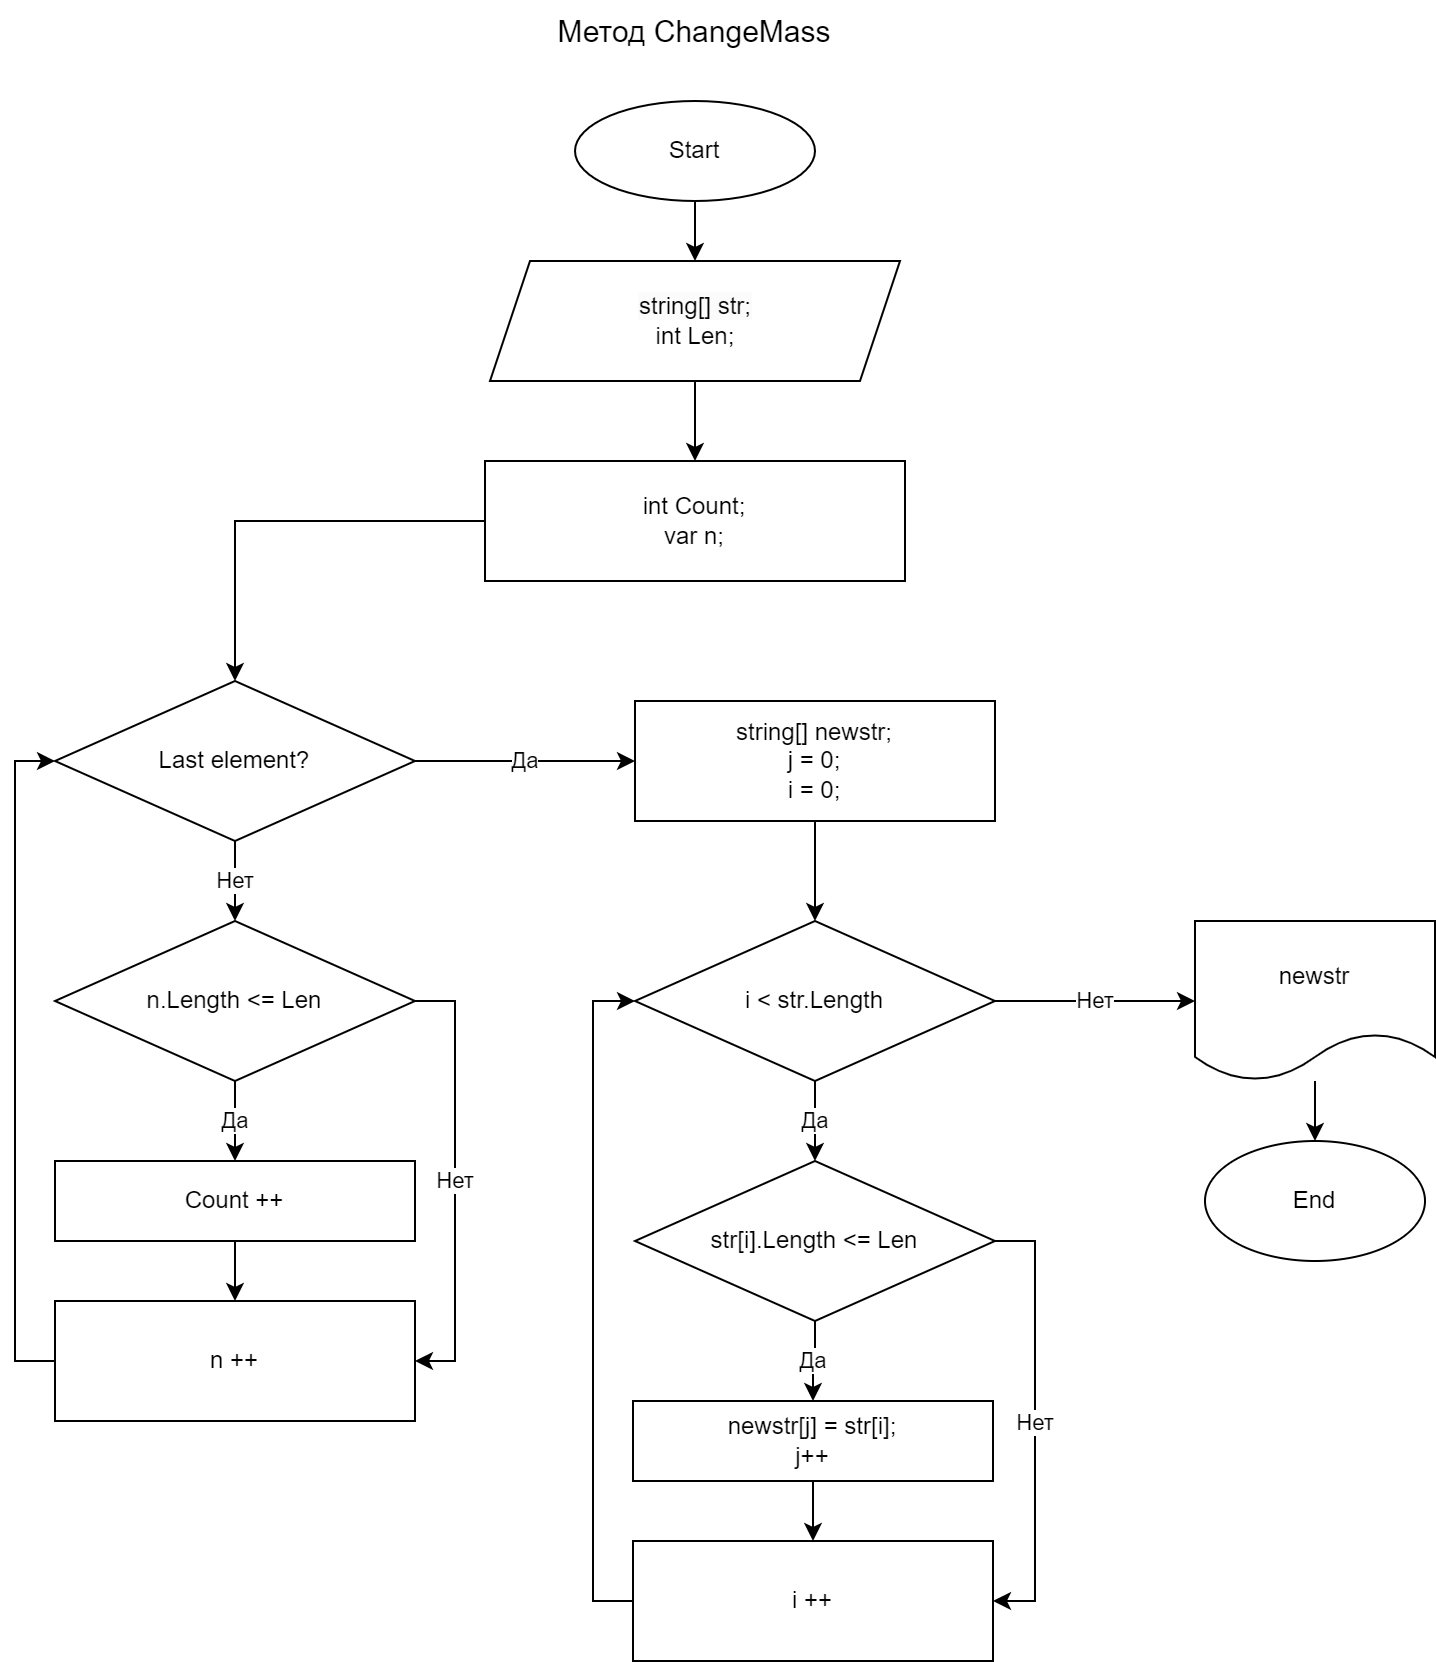

The diagram above was exported from draw.io. Its source (the exported page's mxGraphModel, read from the mxfile embedded in the PNG):
<mxGraphModel dx="1386" dy="791" grid="1" gridSize="10" guides="1" tooltips="1" connect="1" arrows="1" fold="1" page="1" pageScale="1" pageWidth="827" pageHeight="1169" math="0" shadow="0">
  <root>
    <mxCell id="0" />
    <mxCell id="1" parent="0" />
    <mxCell id="gJ03oQqXOh3d6C3SutjB-1" value="" style="edgeStyle=orthogonalEdgeStyle;rounded=0;orthogonalLoop=1;jettySize=auto;html=1;" edge="1" parent="1" source="gJ03oQqXOh3d6C3SutjB-2">
      <mxGeometry relative="1" as="geometry">
        <mxPoint x="400" y="160" as="targetPoint" />
      </mxGeometry>
    </mxCell>
    <mxCell id="gJ03oQqXOh3d6C3SutjB-2" value="Start" style="ellipse;whiteSpace=wrap;html=1;" vertex="1" parent="1">
      <mxGeometry x="340" y="80" width="120" height="50" as="geometry" />
    </mxCell>
    <mxCell id="eBc7gk30lgciNNJvPzcV-3" value="Нет" style="edgeStyle=orthogonalEdgeStyle;rounded=0;orthogonalLoop=1;jettySize=auto;html=1;" edge="1" parent="1" source="gJ03oQqXOh3d6C3SutjB-5" target="eBc7gk30lgciNNJvPzcV-2">
      <mxGeometry relative="1" as="geometry" />
    </mxCell>
    <mxCell id="eBc7gk30lgciNNJvPzcV-18" value="Да" style="edgeStyle=orthogonalEdgeStyle;rounded=0;orthogonalLoop=1;jettySize=auto;html=1;" edge="1" parent="1" source="gJ03oQqXOh3d6C3SutjB-5" target="eBc7gk30lgciNNJvPzcV-17">
      <mxGeometry relative="1" as="geometry" />
    </mxCell>
    <mxCell id="gJ03oQqXOh3d6C3SutjB-5" value="Last element?" style="rhombus;whiteSpace=wrap;html=1;" vertex="1" parent="1">
      <mxGeometry x="80" y="370" width="180" height="80" as="geometry" />
    </mxCell>
    <mxCell id="gJ03oQqXOh3d6C3SutjB-6" value="" style="edgeStyle=orthogonalEdgeStyle;rounded=0;orthogonalLoop=1;jettySize=auto;html=1;" edge="1" parent="1" source="gJ03oQqXOh3d6C3SutjB-7" target="gJ03oQqXOh3d6C3SutjB-9">
      <mxGeometry relative="1" as="geometry" />
    </mxCell>
    <mxCell id="gJ03oQqXOh3d6C3SutjB-7" value="Count ++" style="whiteSpace=wrap;html=1;" vertex="1" parent="1">
      <mxGeometry x="80" y="610" width="180" height="40" as="geometry" />
    </mxCell>
    <mxCell id="gJ03oQqXOh3d6C3SutjB-8" style="edgeStyle=orthogonalEdgeStyle;rounded=0;orthogonalLoop=1;jettySize=auto;html=1;exitX=0;exitY=0.5;exitDx=0;exitDy=0;entryX=0;entryY=0.5;entryDx=0;entryDy=0;" edge="1" parent="1" source="gJ03oQqXOh3d6C3SutjB-9" target="gJ03oQqXOh3d6C3SutjB-5">
      <mxGeometry relative="1" as="geometry" />
    </mxCell>
    <mxCell id="gJ03oQqXOh3d6C3SutjB-9" value="n ++" style="whiteSpace=wrap;html=1;" vertex="1" parent="1">
      <mxGeometry x="80" y="680" width="180" height="60" as="geometry" />
    </mxCell>
    <mxCell id="gJ03oQqXOh3d6C3SutjB-10" value="" style="edgeStyle=orthogonalEdgeStyle;rounded=0;orthogonalLoop=1;jettySize=auto;html=1;" edge="1" parent="1" source="gJ03oQqXOh3d6C3SutjB-11" target="gJ03oQqXOh3d6C3SutjB-12">
      <mxGeometry relative="1" as="geometry" />
    </mxCell>
    <mxCell id="gJ03oQqXOh3d6C3SutjB-11" value="newstr" style="shape=document;whiteSpace=wrap;html=1;boundedLbl=1;" vertex="1" parent="1">
      <mxGeometry x="650" y="490" width="120" height="80" as="geometry" />
    </mxCell>
    <mxCell id="gJ03oQqXOh3d6C3SutjB-12" value="End" style="ellipse;whiteSpace=wrap;html=1;" vertex="1" parent="1">
      <mxGeometry x="655" y="600" width="110" height="60" as="geometry" />
    </mxCell>
    <mxCell id="gJ03oQqXOh3d6C3SutjB-13" value="" style="edgeStyle=orthogonalEdgeStyle;rounded=0;orthogonalLoop=1;jettySize=auto;html=1;" edge="1" parent="1" source="gJ03oQqXOh3d6C3SutjB-14" target="gJ03oQqXOh3d6C3SutjB-5">
      <mxGeometry relative="1" as="geometry" />
    </mxCell>
    <mxCell id="gJ03oQqXOh3d6C3SutjB-14" value="int Count;&lt;br&gt;var n;" style="whiteSpace=wrap;html=1;" vertex="1" parent="1">
      <mxGeometry x="295" y="260" width="210" height="60" as="geometry" />
    </mxCell>
    <mxCell id="gJ03oQqXOh3d6C3SutjB-15" value="" style="edgeStyle=orthogonalEdgeStyle;rounded=0;orthogonalLoop=1;jettySize=auto;html=1;" edge="1" parent="1" source="gJ03oQqXOh3d6C3SutjB-16" target="gJ03oQqXOh3d6C3SutjB-14">
      <mxGeometry relative="1" as="geometry" />
    </mxCell>
    <mxCell id="gJ03oQqXOh3d6C3SutjB-16" value="&lt;span style=&quot;color: rgb(0, 0, 0); font-family: Helvetica; font-size: 12px; font-style: normal; font-variant-ligatures: normal; font-variant-caps: normal; font-weight: 400; letter-spacing: normal; orphans: 2; text-align: center; text-indent: 0px; text-transform: none; widows: 2; word-spacing: 0px; -webkit-text-stroke-width: 0px; background-color: rgb(251, 251, 251); text-decoration-thickness: initial; text-decoration-style: initial; text-decoration-color: initial; float: none; display: inline !important;&quot;&gt;string[] str;&lt;br&gt;&lt;/span&gt;int Len;" style="shape=parallelogram;perimeter=parallelogramPerimeter;whiteSpace=wrap;html=1;fixedSize=1;" vertex="1" parent="1">
      <mxGeometry x="297.5" y="160" width="205" height="60" as="geometry" />
    </mxCell>
    <mxCell id="gJ03oQqXOh3d6C3SutjB-17" value="&lt;font style=&quot;font-size: 15px;&quot;&gt;Метод ChangeMass&lt;/font&gt;" style="text;strokeColor=none;align=center;fillColor=none;html=1;verticalAlign=middle;whiteSpace=wrap;rounded=0;" vertex="1" parent="1">
      <mxGeometry x="250" y="30" width="300" height="30" as="geometry" />
    </mxCell>
    <mxCell id="eBc7gk30lgciNNJvPzcV-4" value="Да" style="edgeStyle=orthogonalEdgeStyle;rounded=0;orthogonalLoop=1;jettySize=auto;html=1;" edge="1" parent="1" source="eBc7gk30lgciNNJvPzcV-2" target="gJ03oQqXOh3d6C3SutjB-7">
      <mxGeometry relative="1" as="geometry" />
    </mxCell>
    <mxCell id="eBc7gk30lgciNNJvPzcV-5" value="Нет" style="edgeStyle=orthogonalEdgeStyle;rounded=0;orthogonalLoop=1;jettySize=auto;html=1;exitX=1;exitY=0.5;exitDx=0;exitDy=0;entryX=1;entryY=0.5;entryDx=0;entryDy=0;" edge="1" parent="1" source="eBc7gk30lgciNNJvPzcV-2" target="gJ03oQqXOh3d6C3SutjB-9">
      <mxGeometry relative="1" as="geometry" />
    </mxCell>
    <mxCell id="eBc7gk30lgciNNJvPzcV-2" value="n.Length &amp;lt;= Len" style="rhombus;whiteSpace=wrap;html=1;" vertex="1" parent="1">
      <mxGeometry x="80" y="490" width="180" height="80" as="geometry" />
    </mxCell>
    <mxCell id="eBc7gk30lgciNNJvPzcV-6" value="Да" style="edgeStyle=orthogonalEdgeStyle;rounded=0;orthogonalLoop=1;jettySize=auto;html=1;" edge="1" parent="1" source="eBc7gk30lgciNNJvPzcV-7" target="eBc7gk30lgciNNJvPzcV-14">
      <mxGeometry relative="1" as="geometry" />
    </mxCell>
    <mxCell id="eBc7gk30lgciNNJvPzcV-21" value="Нет" style="edgeStyle=orthogonalEdgeStyle;rounded=0;orthogonalLoop=1;jettySize=auto;html=1;" edge="1" parent="1" source="eBc7gk30lgciNNJvPzcV-7" target="gJ03oQqXOh3d6C3SutjB-11">
      <mxGeometry relative="1" as="geometry" />
    </mxCell>
    <mxCell id="eBc7gk30lgciNNJvPzcV-7" value="i &amp;lt; str.Length" style="rhombus;whiteSpace=wrap;html=1;" vertex="1" parent="1">
      <mxGeometry x="370" y="490" width="180" height="80" as="geometry" />
    </mxCell>
    <mxCell id="eBc7gk30lgciNNJvPzcV-8" value="" style="edgeStyle=orthogonalEdgeStyle;rounded=0;orthogonalLoop=1;jettySize=auto;html=1;" edge="1" parent="1" source="eBc7gk30lgciNNJvPzcV-9" target="eBc7gk30lgciNNJvPzcV-11">
      <mxGeometry relative="1" as="geometry" />
    </mxCell>
    <mxCell id="eBc7gk30lgciNNJvPzcV-9" value="newstr[j] = str[i];&lt;br&gt;j++" style="whiteSpace=wrap;html=1;" vertex="1" parent="1">
      <mxGeometry x="369" y="730" width="180" height="40" as="geometry" />
    </mxCell>
    <mxCell id="eBc7gk30lgciNNJvPzcV-10" style="edgeStyle=orthogonalEdgeStyle;rounded=0;orthogonalLoop=1;jettySize=auto;html=1;exitX=0;exitY=0.5;exitDx=0;exitDy=0;entryX=0;entryY=0.5;entryDx=0;entryDy=0;" edge="1" parent="1" source="eBc7gk30lgciNNJvPzcV-11" target="eBc7gk30lgciNNJvPzcV-7">
      <mxGeometry relative="1" as="geometry" />
    </mxCell>
    <mxCell id="eBc7gk30lgciNNJvPzcV-11" value="i ++" style="whiteSpace=wrap;html=1;" vertex="1" parent="1">
      <mxGeometry x="369" y="800" width="180" height="60" as="geometry" />
    </mxCell>
    <mxCell id="eBc7gk30lgciNNJvPzcV-12" value="Да" style="edgeStyle=orthogonalEdgeStyle;rounded=0;orthogonalLoop=1;jettySize=auto;html=1;" edge="1" parent="1" source="eBc7gk30lgciNNJvPzcV-14" target="eBc7gk30lgciNNJvPzcV-9">
      <mxGeometry relative="1" as="geometry" />
    </mxCell>
    <mxCell id="eBc7gk30lgciNNJvPzcV-13" value="Нет" style="edgeStyle=orthogonalEdgeStyle;rounded=0;orthogonalLoop=1;jettySize=auto;html=1;exitX=1;exitY=0.5;exitDx=0;exitDy=0;entryX=1;entryY=0.5;entryDx=0;entryDy=0;" edge="1" parent="1" source="eBc7gk30lgciNNJvPzcV-14" target="eBc7gk30lgciNNJvPzcV-11">
      <mxGeometry relative="1" as="geometry" />
    </mxCell>
    <mxCell id="eBc7gk30lgciNNJvPzcV-14" value="str[i].Length &amp;lt;= Len" style="rhombus;whiteSpace=wrap;html=1;" vertex="1" parent="1">
      <mxGeometry x="370" y="610" width="180" height="80" as="geometry" />
    </mxCell>
    <mxCell id="eBc7gk30lgciNNJvPzcV-19" value="" style="edgeStyle=orthogonalEdgeStyle;rounded=0;orthogonalLoop=1;jettySize=auto;html=1;" edge="1" parent="1" source="eBc7gk30lgciNNJvPzcV-17" target="eBc7gk30lgciNNJvPzcV-7">
      <mxGeometry relative="1" as="geometry" />
    </mxCell>
    <mxCell id="eBc7gk30lgciNNJvPzcV-17" value="string[] newstr;&lt;br&gt;j = 0;&lt;br&gt;i = 0;" style="whiteSpace=wrap;html=1;" vertex="1" parent="1">
      <mxGeometry x="370" y="380" width="180" height="60" as="geometry" />
    </mxCell>
  </root>
</mxGraphModel>